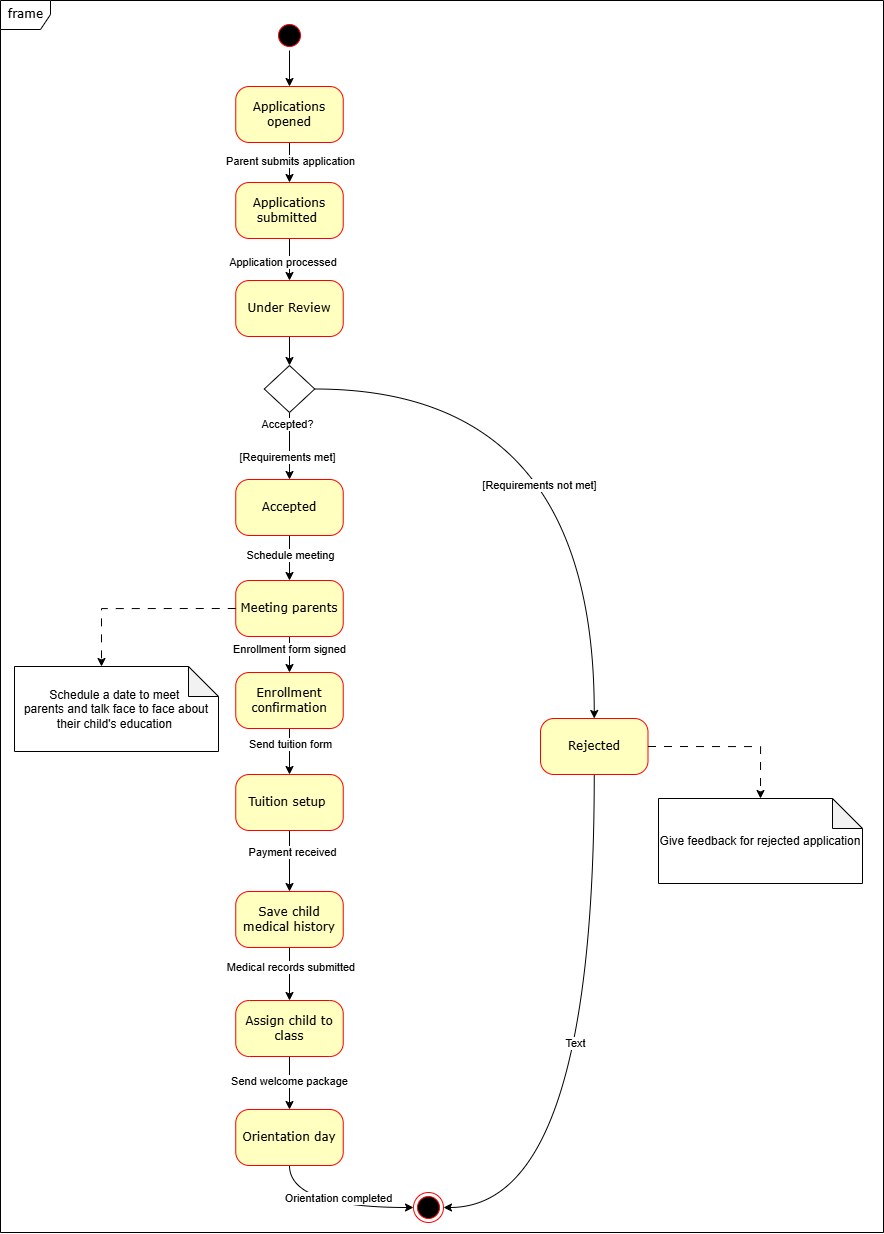

The diagram above was exported from draw.io. Its source (the exported page's mxGraphModel, read from the mxfile embedded in the PNG):
<mxGraphModel dx="2528" dy="808" grid="0" gridSize="10" guides="1" tooltips="1" connect="1" arrows="1" fold="1" page="1" pageScale="1" pageWidth="1100" pageHeight="850" background="none" math="0" shadow="0">
  <root>
    <mxCell id="0" />
    <mxCell id="1" parent="0" />
    <mxCell id="2a3bc250acf0617d-8" value="frame" style="shape=umlFrame;whiteSpace=wrap;html=1;rounded=1;shadow=0;comic=0;labelBackgroundColor=none;strokeWidth=1;fontFamily=Verdana;fontSize=12;align=center;width=50;height=29;" parent="1" vertex="1">
      <mxGeometry x="-1" y="49" width="883" height="1232" as="geometry" />
    </mxCell>
    <mxCell id="b8ZXHjMvIKVmfawf6khZ-39" style="edgeStyle=orthogonalEdgeStyle;rounded=0;orthogonalLoop=1;jettySize=auto;html=1;exitX=1;exitY=0.5;exitDx=0;exitDy=0;entryX=0.5;entryY=0;entryDx=0;entryDy=0;" edge="1" parent="1" source="382b91b5511bd0f7-1" target="382b91b5511bd0f7-10">
      <mxGeometry relative="1" as="geometry" />
    </mxCell>
    <mxCell id="382b91b5511bd0f7-1" value="" style="ellipse;html=1;shape=startState;fillColor=#000000;strokeColor=#ff0000;rounded=1;shadow=0;comic=0;labelBackgroundColor=none;fontFamily=Verdana;fontSize=12;fontColor=#000000;align=center;direction=south;" parent="1" vertex="1">
      <mxGeometry x="273" y="69" width="30" height="30" as="geometry" />
    </mxCell>
    <mxCell id="b8ZXHjMvIKVmfawf6khZ-119" style="edgeStyle=orthogonalEdgeStyle;curved=1;rounded=0;orthogonalLoop=1;jettySize=auto;html=1;exitX=0.5;exitY=1;exitDx=0;exitDy=0;entryX=0.5;entryY=0;entryDx=0;entryDy=0;" edge="1" parent="1" source="382b91b5511bd0f7-10" target="b8ZXHjMvIKVmfawf6khZ-118">
      <mxGeometry relative="1" as="geometry" />
    </mxCell>
    <mxCell id="b8ZXHjMvIKVmfawf6khZ-181" value="Parent submits application" style="edgeLabel;html=1;align=center;verticalAlign=middle;resizable=0;points=[];" vertex="1" connectable="0" parent="b8ZXHjMvIKVmfawf6khZ-119">
      <mxGeometry x="-0.0657" relative="1" as="geometry">
        <mxPoint as="offset" />
      </mxGeometry>
    </mxCell>
    <mxCell id="382b91b5511bd0f7-10" value="Applications opened" style="rounded=1;whiteSpace=wrap;html=1;arcSize=24;fillColor=#ffffc0;strokeColor=#ff0000;shadow=0;comic=0;labelBackgroundColor=none;fontFamily=Verdana;fontSize=12;fontColor=#000000;align=center;" parent="1" vertex="1">
      <mxGeometry x="234.25" y="135" width="107.5" height="56" as="geometry" />
    </mxCell>
    <mxCell id="24f968d109e7d6b4-3" value="" style="ellipse;html=1;shape=endState;fillColor=#000000;strokeColor=#ff0000;rounded=1;shadow=0;comic=0;labelBackgroundColor=none;fontFamily=Verdana;fontSize=12;fontColor=#000000;align=center;" parent="1" vertex="1">
      <mxGeometry x="412" y="1241" width="30" height="30" as="geometry" />
    </mxCell>
    <mxCell id="b8ZXHjMvIKVmfawf6khZ-147" style="edgeStyle=orthogonalEdgeStyle;curved=1;rounded=0;orthogonalLoop=1;jettySize=auto;html=1;exitX=0.5;exitY=1;exitDx=0;exitDy=0;entryX=0.5;entryY=0;entryDx=0;entryDy=0;" edge="1" parent="1" source="b8ZXHjMvIKVmfawf6khZ-118" target="b8ZXHjMvIKVmfawf6khZ-146">
      <mxGeometry relative="1" as="geometry" />
    </mxCell>
    <mxCell id="b8ZXHjMvIKVmfawf6khZ-182" value="Application processed&amp;nbsp;" style="edgeLabel;html=1;align=center;verticalAlign=middle;resizable=0;points=[];" vertex="1" connectable="0" parent="b8ZXHjMvIKVmfawf6khZ-147">
      <mxGeometry x="0.0802" y="-6" relative="1" as="geometry">
        <mxPoint as="offset" />
      </mxGeometry>
    </mxCell>
    <mxCell id="b8ZXHjMvIKVmfawf6khZ-118" value="Applications submitted&amp;nbsp;" style="rounded=1;whiteSpace=wrap;html=1;arcSize=24;fillColor=#ffffc0;strokeColor=#ff0000;shadow=0;comic=0;labelBackgroundColor=none;fontFamily=Verdana;fontSize=12;fontColor=#000000;align=center;" vertex="1" parent="1">
      <mxGeometry x="234.25" y="231" width="107.5" height="56" as="geometry" />
    </mxCell>
    <mxCell id="b8ZXHjMvIKVmfawf6khZ-149" style="edgeStyle=orthogonalEdgeStyle;curved=1;rounded=0;orthogonalLoop=1;jettySize=auto;html=1;exitX=0.5;exitY=1;exitDx=0;exitDy=0;entryX=0.5;entryY=0;entryDx=0;entryDy=0;" edge="1" parent="1" source="b8ZXHjMvIKVmfawf6khZ-146" target="b8ZXHjMvIKVmfawf6khZ-148">
      <mxGeometry relative="1" as="geometry" />
    </mxCell>
    <mxCell id="b8ZXHjMvIKVmfawf6khZ-146" value="Under Review" style="rounded=1;whiteSpace=wrap;html=1;arcSize=24;fillColor=#ffffc0;strokeColor=#ff0000;shadow=0;comic=0;labelBackgroundColor=none;fontFamily=Verdana;fontSize=12;fontColor=#000000;align=center;" vertex="1" parent="1">
      <mxGeometry x="234.25" y="329" width="107.5" height="56" as="geometry" />
    </mxCell>
    <mxCell id="b8ZXHjMvIKVmfawf6khZ-153" style="edgeStyle=orthogonalEdgeStyle;curved=1;rounded=0;orthogonalLoop=1;jettySize=auto;html=1;exitX=1;exitY=0.5;exitDx=0;exitDy=0;entryX=0.5;entryY=0;entryDx=0;entryDy=0;" edge="1" parent="1" source="b8ZXHjMvIKVmfawf6khZ-148" target="b8ZXHjMvIKVmfawf6khZ-150">
      <mxGeometry relative="1" as="geometry" />
    </mxCell>
    <mxCell id="b8ZXHjMvIKVmfawf6khZ-171" value="[Requirements not met]" style="edgeLabel;html=1;align=center;verticalAlign=middle;resizable=0;points=[];" vertex="1" connectable="0" parent="b8ZXHjMvIKVmfawf6khZ-153">
      <mxGeometry x="0.232" y="-56" relative="1" as="geometry">
        <mxPoint as="offset" />
      </mxGeometry>
    </mxCell>
    <mxCell id="b8ZXHjMvIKVmfawf6khZ-155" style="edgeStyle=orthogonalEdgeStyle;curved=1;rounded=0;orthogonalLoop=1;jettySize=auto;html=1;exitX=0.5;exitY=1;exitDx=0;exitDy=0;entryX=0.5;entryY=0;entryDx=0;entryDy=0;" edge="1" parent="1" source="b8ZXHjMvIKVmfawf6khZ-148" target="b8ZXHjMvIKVmfawf6khZ-154">
      <mxGeometry relative="1" as="geometry" />
    </mxCell>
    <mxCell id="b8ZXHjMvIKVmfawf6khZ-168" value="Accepted?" style="edgeLabel;html=1;align=center;verticalAlign=middle;resizable=0;points=[];" vertex="1" connectable="0" parent="b8ZXHjMvIKVmfawf6khZ-155">
      <mxGeometry x="-0.4561" y="-3" relative="1" as="geometry">
        <mxPoint y="-7" as="offset" />
      </mxGeometry>
    </mxCell>
    <mxCell id="b8ZXHjMvIKVmfawf6khZ-172" value="[Requirements met]" style="edgeLabel;html=1;align=center;verticalAlign=middle;resizable=0;points=[];" vertex="1" connectable="0" parent="b8ZXHjMvIKVmfawf6khZ-155">
      <mxGeometry x="0.3274" y="4" relative="1" as="geometry">
        <mxPoint x="-7" as="offset" />
      </mxGeometry>
    </mxCell>
    <mxCell id="b8ZXHjMvIKVmfawf6khZ-148" value="" style="rhombus;whiteSpace=wrap;html=1;" vertex="1" parent="1">
      <mxGeometry x="262.75" y="414" width="50.5" height="47" as="geometry" />
    </mxCell>
    <mxCell id="b8ZXHjMvIKVmfawf6khZ-152" style="edgeStyle=orthogonalEdgeStyle;curved=1;rounded=0;orthogonalLoop=1;jettySize=auto;html=1;exitX=0.5;exitY=1;exitDx=0;exitDy=0;entryX=1;entryY=0.5;entryDx=0;entryDy=0;" edge="1" parent="1" source="b8ZXHjMvIKVmfawf6khZ-150" target="24f968d109e7d6b4-3">
      <mxGeometry relative="1" as="geometry" />
    </mxCell>
    <mxCell id="b8ZXHjMvIKVmfawf6khZ-190" value="Text" style="edgeLabel;html=1;align=center;verticalAlign=middle;resizable=0;points=[];" vertex="1" connectable="0" parent="b8ZXHjMvIKVmfawf6khZ-152">
      <mxGeometry x="-0.0801" y="-20" relative="1" as="geometry">
        <mxPoint y="-1" as="offset" />
      </mxGeometry>
    </mxCell>
    <mxCell id="b8ZXHjMvIKVmfawf6khZ-150" value="Rejected" style="rounded=1;whiteSpace=wrap;html=1;arcSize=24;fillColor=#ffffc0;strokeColor=#ff0000;shadow=0;comic=0;labelBackgroundColor=none;fontFamily=Verdana;fontSize=12;fontColor=#000000;align=center;" vertex="1" parent="1">
      <mxGeometry x="539" y="767" width="107.5" height="56" as="geometry" />
    </mxCell>
    <mxCell id="b8ZXHjMvIKVmfawf6khZ-157" style="edgeStyle=orthogonalEdgeStyle;curved=1;rounded=0;orthogonalLoop=1;jettySize=auto;html=1;exitX=0.5;exitY=1;exitDx=0;exitDy=0;entryX=0.5;entryY=0;entryDx=0;entryDy=0;" edge="1" parent="1" source="b8ZXHjMvIKVmfawf6khZ-154" target="b8ZXHjMvIKVmfawf6khZ-156">
      <mxGeometry relative="1" as="geometry" />
    </mxCell>
    <mxCell id="b8ZXHjMvIKVmfawf6khZ-183" value="Schedule meeting" style="edgeLabel;html=1;align=center;verticalAlign=middle;resizable=0;points=[];" vertex="1" connectable="0" parent="b8ZXHjMvIKVmfawf6khZ-157">
      <mxGeometry x="-0.1446" relative="1" as="geometry">
        <mxPoint y="-1" as="offset" />
      </mxGeometry>
    </mxCell>
    <mxCell id="b8ZXHjMvIKVmfawf6khZ-154" value="Accepted" style="rounded=1;whiteSpace=wrap;html=1;arcSize=24;fillColor=#ffffc0;strokeColor=#ff0000;shadow=0;comic=0;labelBackgroundColor=none;fontFamily=Verdana;fontSize=12;fontColor=#000000;align=center;" vertex="1" parent="1">
      <mxGeometry x="234.25" y="528" width="107.5" height="56" as="geometry" />
    </mxCell>
    <mxCell id="b8ZXHjMvIKVmfawf6khZ-160" style="edgeStyle=orthogonalEdgeStyle;curved=1;rounded=0;orthogonalLoop=1;jettySize=auto;html=1;exitX=0.5;exitY=1;exitDx=0;exitDy=0;entryX=0.5;entryY=0;entryDx=0;entryDy=0;" edge="1" parent="1" source="b8ZXHjMvIKVmfawf6khZ-156" target="b8ZXHjMvIKVmfawf6khZ-158">
      <mxGeometry relative="1" as="geometry" />
    </mxCell>
    <mxCell id="b8ZXHjMvIKVmfawf6khZ-184" value="Enrollment form signed" style="edgeLabel;html=1;align=center;verticalAlign=middle;resizable=0;points=[];" vertex="1" connectable="0" parent="b8ZXHjMvIKVmfawf6khZ-160">
      <mxGeometry x="-0.3282" y="-1" relative="1" as="geometry">
        <mxPoint as="offset" />
      </mxGeometry>
    </mxCell>
    <mxCell id="b8ZXHjMvIKVmfawf6khZ-156" value="Meeting parents" style="rounded=1;whiteSpace=wrap;html=1;arcSize=24;fillColor=#ffffc0;strokeColor=#ff0000;shadow=0;comic=0;labelBackgroundColor=none;fontFamily=Verdana;fontSize=12;fontColor=#000000;align=center;" vertex="1" parent="1">
      <mxGeometry x="234.25" y="629" width="107.5" height="56" as="geometry" />
    </mxCell>
    <mxCell id="b8ZXHjMvIKVmfawf6khZ-161" style="edgeStyle=orthogonalEdgeStyle;curved=1;rounded=0;orthogonalLoop=1;jettySize=auto;html=1;exitX=0.5;exitY=1;exitDx=0;exitDy=0;entryX=0.5;entryY=0;entryDx=0;entryDy=0;" edge="1" parent="1" source="b8ZXHjMvIKVmfawf6khZ-158" target="b8ZXHjMvIKVmfawf6khZ-159">
      <mxGeometry relative="1" as="geometry" />
    </mxCell>
    <mxCell id="b8ZXHjMvIKVmfawf6khZ-185" value="Send tuition form" style="edgeLabel;html=1;align=center;verticalAlign=middle;resizable=0;points=[];" vertex="1" connectable="0" parent="b8ZXHjMvIKVmfawf6khZ-161">
      <mxGeometry x="-0.3271" relative="1" as="geometry">
        <mxPoint as="offset" />
      </mxGeometry>
    </mxCell>
    <mxCell id="b8ZXHjMvIKVmfawf6khZ-158" value="Enrollment confirmation" style="rounded=1;whiteSpace=wrap;html=1;arcSize=24;fillColor=#ffffc0;strokeColor=#ff0000;shadow=0;comic=0;labelBackgroundColor=none;fontFamily=Verdana;fontSize=12;fontColor=#000000;align=center;" vertex="1" parent="1">
      <mxGeometry x="234.25" y="721" width="107.5" height="56" as="geometry" />
    </mxCell>
    <mxCell id="b8ZXHjMvIKVmfawf6khZ-163" style="edgeStyle=orthogonalEdgeStyle;curved=1;rounded=0;orthogonalLoop=1;jettySize=auto;html=1;exitX=0.5;exitY=1;exitDx=0;exitDy=0;entryX=0.5;entryY=0;entryDx=0;entryDy=0;" edge="1" parent="1" source="b8ZXHjMvIKVmfawf6khZ-159" target="b8ZXHjMvIKVmfawf6khZ-162">
      <mxGeometry relative="1" as="geometry" />
    </mxCell>
    <mxCell id="b8ZXHjMvIKVmfawf6khZ-173" value="Payment received" style="edgeLabel;html=1;align=center;verticalAlign=middle;resizable=0;points=[];" vertex="1" connectable="0" parent="b8ZXHjMvIKVmfawf6khZ-163">
      <mxGeometry x="-0.2838" y="2" relative="1" as="geometry">
        <mxPoint as="offset" />
      </mxGeometry>
    </mxCell>
    <mxCell id="b8ZXHjMvIKVmfawf6khZ-159" value="Tuition setup&amp;nbsp;" style="rounded=1;whiteSpace=wrap;html=1;arcSize=24;fillColor=#ffffc0;strokeColor=#ff0000;shadow=0;comic=0;labelBackgroundColor=none;fontFamily=Verdana;fontSize=12;fontColor=#000000;align=center;" vertex="1" parent="1">
      <mxGeometry x="234.25" y="823" width="107.5" height="56" as="geometry" />
    </mxCell>
    <mxCell id="b8ZXHjMvIKVmfawf6khZ-169" style="edgeStyle=orthogonalEdgeStyle;curved=1;rounded=0;orthogonalLoop=1;jettySize=auto;html=1;exitX=0.5;exitY=1;exitDx=0;exitDy=0;entryX=0.5;entryY=0;entryDx=0;entryDy=0;" edge="1" parent="1" source="b8ZXHjMvIKVmfawf6khZ-162" target="b8ZXHjMvIKVmfawf6khZ-165">
      <mxGeometry relative="1" as="geometry" />
    </mxCell>
    <mxCell id="b8ZXHjMvIKVmfawf6khZ-187" value="Medical records submitted&amp;nbsp;" style="edgeLabel;html=1;align=center;verticalAlign=middle;resizable=0;points=[];" vertex="1" connectable="0" parent="b8ZXHjMvIKVmfawf6khZ-169">
      <mxGeometry x="-0.2664" y="2" relative="1" as="geometry">
        <mxPoint y="-1" as="offset" />
      </mxGeometry>
    </mxCell>
    <mxCell id="b8ZXHjMvIKVmfawf6khZ-162" value="Save child medical history" style="rounded=1;whiteSpace=wrap;html=1;arcSize=24;fillColor=#ffffc0;strokeColor=#ff0000;shadow=0;comic=0;labelBackgroundColor=none;fontFamily=Verdana;fontSize=12;fontColor=#000000;align=center;" vertex="1" parent="1">
      <mxGeometry x="234.25" y="940" width="107.5" height="56" as="geometry" />
    </mxCell>
    <mxCell id="b8ZXHjMvIKVmfawf6khZ-166" style="edgeStyle=orthogonalEdgeStyle;curved=1;rounded=0;orthogonalLoop=1;jettySize=auto;html=1;exitX=0.5;exitY=1;exitDx=0;exitDy=0;entryX=0;entryY=0.5;entryDx=0;entryDy=0;" edge="1" parent="1" source="b8ZXHjMvIKVmfawf6khZ-164" target="24f968d109e7d6b4-3">
      <mxGeometry relative="1" as="geometry" />
    </mxCell>
    <mxCell id="b8ZXHjMvIKVmfawf6khZ-186" value="Orientation completed" style="edgeLabel;html=1;align=center;verticalAlign=middle;resizable=0;points=[];" vertex="1" connectable="0" parent="b8ZXHjMvIKVmfawf6khZ-166">
      <mxGeometry x="0.083" y="10" relative="1" as="geometry">
        <mxPoint x="1" as="offset" />
      </mxGeometry>
    </mxCell>
    <mxCell id="b8ZXHjMvIKVmfawf6khZ-164" value="Orientation day" style="rounded=1;whiteSpace=wrap;html=1;arcSize=24;fillColor=#ffffc0;strokeColor=#ff0000;shadow=0;comic=0;labelBackgroundColor=none;fontFamily=Verdana;fontSize=12;fontColor=#000000;align=center;" vertex="1" parent="1">
      <mxGeometry x="234.25" y="1158" width="107.5" height="56" as="geometry" />
    </mxCell>
    <mxCell id="b8ZXHjMvIKVmfawf6khZ-170" style="edgeStyle=orthogonalEdgeStyle;curved=1;rounded=0;orthogonalLoop=1;jettySize=auto;html=1;exitX=0.5;exitY=1;exitDx=0;exitDy=0;entryX=0.5;entryY=0;entryDx=0;entryDy=0;" edge="1" parent="1" source="b8ZXHjMvIKVmfawf6khZ-165" target="b8ZXHjMvIKVmfawf6khZ-164">
      <mxGeometry relative="1" as="geometry" />
    </mxCell>
    <mxCell id="b8ZXHjMvIKVmfawf6khZ-188" value="Send welcome package" style="edgeLabel;html=1;align=center;verticalAlign=middle;resizable=0;points=[];" vertex="1" connectable="0" parent="b8ZXHjMvIKVmfawf6khZ-170">
      <mxGeometry x="-0.0835" y="-1" relative="1" as="geometry">
        <mxPoint as="offset" />
      </mxGeometry>
    </mxCell>
    <mxCell id="b8ZXHjMvIKVmfawf6khZ-165" value="Assign child to class" style="rounded=1;whiteSpace=wrap;html=1;arcSize=24;fillColor=#ffffc0;strokeColor=#ff0000;shadow=0;comic=0;labelBackgroundColor=none;fontFamily=Verdana;fontSize=12;fontColor=#000000;align=center;" vertex="1" parent="1">
      <mxGeometry x="234.25" y="1049" width="107.5" height="56" as="geometry" />
    </mxCell>
    <mxCell id="b8ZXHjMvIKVmfawf6khZ-174" value="Schedule a date to meet&amp;nbsp;&lt;div&gt;parents&amp;nbsp;&lt;span style=&quot;background-color: transparent; color: light-dark(rgb(0, 0, 0), rgb(255, 255, 255));&quot;&gt;and talk face to face about their child's education&amp;nbsp;&lt;/span&gt;&lt;/div&gt;" style="shape=note;whiteSpace=wrap;html=1;backgroundOutline=1;darkOpacity=0.05;" vertex="1" parent="1">
      <mxGeometry x="13" y="715" width="204" height="85" as="geometry" />
    </mxCell>
    <mxCell id="b8ZXHjMvIKVmfawf6khZ-175" style="edgeStyle=orthogonalEdgeStyle;rounded=0;orthogonalLoop=1;jettySize=auto;html=1;exitX=0;exitY=0.5;exitDx=0;exitDy=0;entryX=0;entryY=0;entryDx=86.99999999999999;entryDy=0;entryPerimeter=0;dashed=1;dashPattern=8 8;" edge="1" parent="1" source="b8ZXHjMvIKVmfawf6khZ-156" target="b8ZXHjMvIKVmfawf6khZ-174">
      <mxGeometry relative="1" as="geometry" />
    </mxCell>
    <mxCell id="b8ZXHjMvIKVmfawf6khZ-177" value="Give feedback for rejected application" style="shape=note;whiteSpace=wrap;html=1;backgroundOutline=1;darkOpacity=0.05;" vertex="1" parent="1">
      <mxGeometry x="657" y="847" width="204" height="85" as="geometry" />
    </mxCell>
    <mxCell id="b8ZXHjMvIKVmfawf6khZ-178" style="edgeStyle=orthogonalEdgeStyle;rounded=0;orthogonalLoop=1;jettySize=auto;html=1;exitX=1;exitY=0.5;exitDx=0;exitDy=0;entryX=0.5;entryY=0;entryDx=0;entryDy=0;entryPerimeter=0;elbow=vertical;dashed=1;dashPattern=8 8;" edge="1" parent="1" source="b8ZXHjMvIKVmfawf6khZ-150" target="b8ZXHjMvIKVmfawf6khZ-177">
      <mxGeometry relative="1" as="geometry" />
    </mxCell>
  </root>
</mxGraphModel>